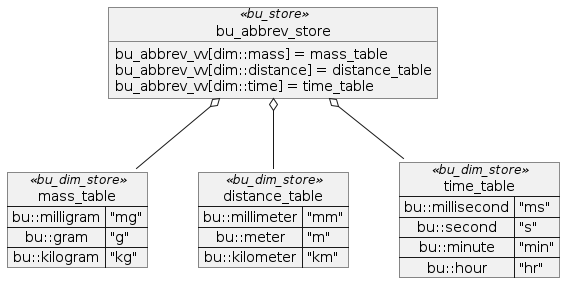

The diagram above was rendered by PlantUML. Its source (embedded in the PNG):
@startuml
map mass_table<<bu_dim_store>> {
bu::milligram => "mg"
bu::gram => "g"
bu::kilogram => "kg"
}

map distance_table<<bu_dim_store>> {
bu::millimeter => "mm"
bu::meter => "m"
bu::kilometer => "km"
}

map time_table<<bu_dim_store>> {
bu::millisecond => "ms"
bu::second => "s"
bu::minute => "min"
bu::hour => "hr"
}

object bu_abbrev_store<<bu_store>>
bu_abbrev_store : bu_abbrev_vv[dim::mass] = mass_table
bu_abbrev_store : bu_abbrev_vv[dim::distance] = distance_table
bu_abbrev_store : bu_abbrev_vv[dim::time] = time_table

bu_abbrev_store o-- mass_table
bu_abbrev_store o-- distance_table
bu_abbrev_store o-- time_table
@enduml